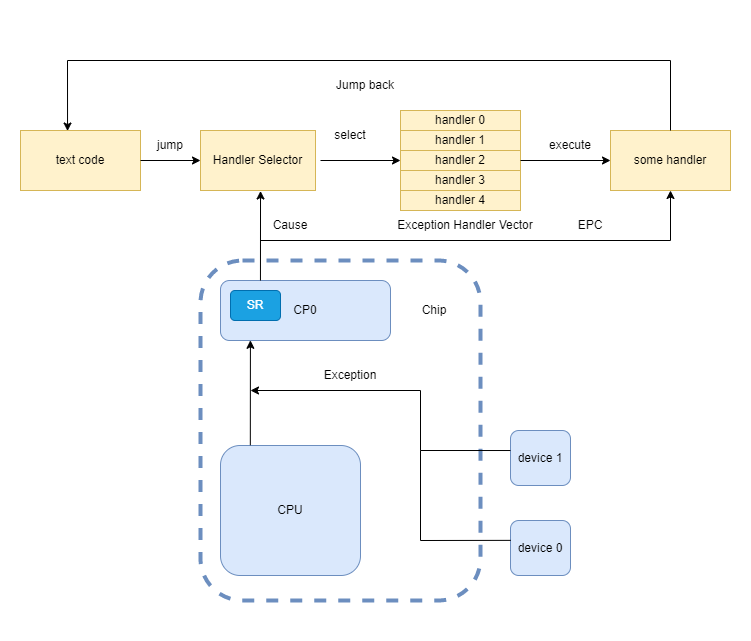

The diagram above was exported from draw.io. Its source (the exported page's mxGraphModel, read from the mxfile embedded in the PNG):
<mxGraphModel dx="1980" dy="721" grid="1" gridSize="10" guides="1" tooltips="1" connect="1" arrows="1" fold="1" page="1" pageScale="1" pageWidth="827" pageHeight="1169" math="0" shadow="0">
  <root>
    <mxCell id="0" />
    <mxCell id="1" parent="0" />
    <mxCell id="LDwFPJwlMJAynbZAhqoi-42" value="" style="rounded=0;whiteSpace=wrap;html=1;strokeWidth=1;fillColor=none;strokeColor=none;" vertex="1" parent="1">
      <mxGeometry x="-20" y="10" width="750" height="640" as="geometry" />
    </mxCell>
    <mxCell id="LDwFPJwlMJAynbZAhqoi-13" value="" style="rounded=1;whiteSpace=wrap;html=1;dashed=1;strokeWidth=4;fillColor=none;strokeColor=#6c8ebf;" vertex="1" parent="1">
      <mxGeometry x="180" y="270" width="280" height="340" as="geometry" />
    </mxCell>
    <mxCell id="LDwFPJwlMJAynbZAhqoi-1" value="CPU" style="rounded=1;whiteSpace=wrap;html=1;fillColor=#dae8fc;strokeColor=#6c8ebf;" vertex="1" parent="1">
      <mxGeometry x="200" y="455" width="140" height="130" as="geometry" />
    </mxCell>
    <mxCell id="LDwFPJwlMJAynbZAhqoi-2" value="device 0" style="rounded=1;whiteSpace=wrap;html=1;fillColor=#dae8fc;strokeColor=#6c8ebf;" vertex="1" parent="1">
      <mxGeometry x="490" y="530" width="60" height="55" as="geometry" />
    </mxCell>
    <mxCell id="LDwFPJwlMJAynbZAhqoi-3" value="CP0" style="rounded=1;whiteSpace=wrap;html=1;fillColor=#dae8fc;strokeColor=#6c8ebf;" vertex="1" parent="1">
      <mxGeometry x="200" y="290" width="170" height="60" as="geometry" />
    </mxCell>
    <mxCell id="LDwFPJwlMJAynbZAhqoi-4" value="device 1" style="rounded=1;whiteSpace=wrap;html=1;fillColor=#dae8fc;strokeColor=#6c8ebf;" vertex="1" parent="1">
      <mxGeometry x="490" y="440" width="60" height="55" as="geometry" />
    </mxCell>
    <mxCell id="LDwFPJwlMJAynbZAhqoi-5" value="" style="endArrow=classic;html=1;rounded=0;exitX=0.213;exitY=-0.002;exitDx=0;exitDy=0;exitPerimeter=0;entryX=0.176;entryY=0.997;entryDx=0;entryDy=0;entryPerimeter=0;" edge="1" parent="1" source="LDwFPJwlMJAynbZAhqoi-1" target="LDwFPJwlMJAynbZAhqoi-3">
      <mxGeometry width="50" height="50" relative="1" as="geometry">
        <mxPoint x="231" y="460" as="sourcePoint" />
        <mxPoint x="224" y="350" as="targetPoint" />
      </mxGeometry>
    </mxCell>
    <mxCell id="LDwFPJwlMJAynbZAhqoi-7" value="" style="endArrow=classic;html=1;rounded=0;exitX=0;exitY=0.364;exitDx=0;exitDy=0;exitPerimeter=0;" edge="1" parent="1" source="LDwFPJwlMJAynbZAhqoi-4">
      <mxGeometry width="50" height="50" relative="1" as="geometry">
        <mxPoint x="400" y="400" as="sourcePoint" />
        <mxPoint x="230" y="400" as="targetPoint" />
        <Array as="points">
          <mxPoint x="400" y="460" />
          <mxPoint x="400" y="400" />
        </Array>
      </mxGeometry>
    </mxCell>
    <mxCell id="LDwFPJwlMJAynbZAhqoi-8" value="" style="endArrow=none;html=1;rounded=0;exitX=0.004;exitY=0.361;exitDx=0;exitDy=0;exitPerimeter=0;" edge="1" parent="1" source="LDwFPJwlMJAynbZAhqoi-2">
      <mxGeometry width="50" height="50" relative="1" as="geometry">
        <mxPoint x="400" y="560" as="sourcePoint" />
        <mxPoint x="400" y="460" as="targetPoint" />
        <Array as="points">
          <mxPoint x="400" y="550" />
        </Array>
      </mxGeometry>
    </mxCell>
    <mxCell id="LDwFPJwlMJAynbZAhqoi-9" value="Exception" style="text;html=1;strokeColor=none;fillColor=none;align=center;verticalAlign=middle;whiteSpace=wrap;rounded=0;" vertex="1" parent="1">
      <mxGeometry x="300" y="370" width="60" height="30" as="geometry" />
    </mxCell>
    <mxCell id="LDwFPJwlMJAynbZAhqoi-14" value="SR" style="rounded=1;whiteSpace=wrap;html=1;strokeWidth=1;fillColor=#1ba1e2;strokeColor=#006EAF;fontColor=#ffffff;" vertex="1" parent="1">
      <mxGeometry x="210" y="300" width="50" height="30" as="geometry" />
    </mxCell>
    <mxCell id="LDwFPJwlMJAynbZAhqoi-15" value="Handler Selector" style="rounded=0;whiteSpace=wrap;html=1;strokeWidth=1;fillColor=#fff2cc;strokeColor=#d6b656;" vertex="1" parent="1">
      <mxGeometry x="180" y="140" width="115" height="60" as="geometry" />
    </mxCell>
    <mxCell id="LDwFPJwlMJAynbZAhqoi-16" value="Chip" style="text;html=1;strokeColor=none;fillColor=none;align=center;verticalAlign=middle;whiteSpace=wrap;rounded=0;" vertex="1" parent="1">
      <mxGeometry x="384" y="305" width="60" height="30" as="geometry" />
    </mxCell>
    <mxCell id="LDwFPJwlMJAynbZAhqoi-17" value="" style="endArrow=classic;html=1;rounded=0;exitX=0.235;exitY=0;exitDx=0;exitDy=0;exitPerimeter=0;entryX=0.522;entryY=1.008;entryDx=0;entryDy=0;entryPerimeter=0;" edge="1" parent="1" source="LDwFPJwlMJAynbZAhqoi-3" target="LDwFPJwlMJAynbZAhqoi-15">
      <mxGeometry width="50" height="50" relative="1" as="geometry">
        <mxPoint x="400" y="360" as="sourcePoint" />
        <mxPoint x="450" y="310" as="targetPoint" />
      </mxGeometry>
    </mxCell>
    <mxCell id="LDwFPJwlMJAynbZAhqoi-18" value="Cause" style="text;html=1;strokeColor=none;fillColor=none;align=center;verticalAlign=middle;whiteSpace=wrap;rounded=0;" vertex="1" parent="1">
      <mxGeometry x="240" y="220" width="60" height="30" as="geometry" />
    </mxCell>
    <mxCell id="LDwFPJwlMJAynbZAhqoi-24" value="" style="endArrow=classic;html=1;rounded=0;entryX=0;entryY=0.5;entryDx=0;entryDy=0;" edge="1" parent="1" target="LDwFPJwlMJAynbZAhqoi-21">
      <mxGeometry width="50" height="50" relative="1" as="geometry">
        <mxPoint x="300" y="170" as="sourcePoint" />
        <mxPoint x="450" y="310" as="targetPoint" />
      </mxGeometry>
    </mxCell>
    <mxCell id="LDwFPJwlMJAynbZAhqoi-25" value="" style="group" vertex="1" connectable="0" parent="1">
      <mxGeometry x="380" y="120" width="120" height="100" as="geometry" />
    </mxCell>
    <mxCell id="LDwFPJwlMJAynbZAhqoi-19" value="handler 0" style="rounded=0;whiteSpace=wrap;html=1;strokeWidth=1;fillColor=#fff2cc;strokeColor=#d6b656;" vertex="1" parent="LDwFPJwlMJAynbZAhqoi-25">
      <mxGeometry width="120" height="20" as="geometry" />
    </mxCell>
    <mxCell id="LDwFPJwlMJAynbZAhqoi-20" value="handler 1" style="rounded=0;whiteSpace=wrap;html=1;strokeWidth=1;fillColor=#fff2cc;strokeColor=#d6b656;" vertex="1" parent="LDwFPJwlMJAynbZAhqoi-25">
      <mxGeometry y="20" width="120" height="20" as="geometry" />
    </mxCell>
    <mxCell id="LDwFPJwlMJAynbZAhqoi-21" value="handler 2" style="rounded=0;whiteSpace=wrap;html=1;strokeWidth=1;fillColor=#fff2cc;strokeColor=#d6b656;" vertex="1" parent="LDwFPJwlMJAynbZAhqoi-25">
      <mxGeometry y="40" width="120" height="20" as="geometry" />
    </mxCell>
    <mxCell id="LDwFPJwlMJAynbZAhqoi-22" value="handler 3" style="rounded=0;whiteSpace=wrap;html=1;strokeWidth=1;fillColor=#fff2cc;strokeColor=#d6b656;" vertex="1" parent="LDwFPJwlMJAynbZAhqoi-25">
      <mxGeometry y="60" width="120" height="20" as="geometry" />
    </mxCell>
    <mxCell id="LDwFPJwlMJAynbZAhqoi-23" value="handler 4" style="rounded=0;whiteSpace=wrap;html=1;strokeWidth=1;fillColor=#fff2cc;strokeColor=#d6b656;" vertex="1" parent="LDwFPJwlMJAynbZAhqoi-25">
      <mxGeometry y="80" width="120" height="20" as="geometry" />
    </mxCell>
    <mxCell id="LDwFPJwlMJAynbZAhqoi-26" value="select" style="text;html=1;strokeColor=none;fillColor=none;align=center;verticalAlign=middle;whiteSpace=wrap;rounded=0;" vertex="1" parent="1">
      <mxGeometry x="300" y="130" width="60" height="30" as="geometry" />
    </mxCell>
    <mxCell id="LDwFPJwlMJAynbZAhqoi-27" value="text code" style="rounded=0;whiteSpace=wrap;html=1;strokeWidth=1;fillColor=#fff2cc;strokeColor=#d6b656;" vertex="1" parent="1">
      <mxGeometry y="140" width="120" height="60" as="geometry" />
    </mxCell>
    <mxCell id="LDwFPJwlMJAynbZAhqoi-28" value="" style="endArrow=classic;html=1;rounded=0;exitX=1;exitY=0.5;exitDx=0;exitDy=0;" edge="1" parent="1" source="LDwFPJwlMJAynbZAhqoi-27" target="LDwFPJwlMJAynbZAhqoi-15">
      <mxGeometry width="50" height="50" relative="1" as="geometry">
        <mxPoint x="250" y="360" as="sourcePoint" />
        <mxPoint x="300" y="310" as="targetPoint" />
      </mxGeometry>
    </mxCell>
    <mxCell id="LDwFPJwlMJAynbZAhqoi-29" value="jump" style="text;html=1;strokeColor=none;fillColor=none;align=center;verticalAlign=middle;whiteSpace=wrap;rounded=0;" vertex="1" parent="1">
      <mxGeometry x="120" y="140" width="60" height="30" as="geometry" />
    </mxCell>
    <mxCell id="LDwFPJwlMJAynbZAhqoi-36" value="some handler" style="rounded=0;whiteSpace=wrap;html=1;strokeWidth=1;fillColor=#fff2cc;strokeColor=#d6b656;" vertex="1" parent="1">
      <mxGeometry x="590" y="140" width="120" height="60" as="geometry" />
    </mxCell>
    <mxCell id="LDwFPJwlMJAynbZAhqoi-37" value="" style="endArrow=classic;html=1;rounded=0;exitX=1;exitY=0.5;exitDx=0;exitDy=0;entryX=0;entryY=0.5;entryDx=0;entryDy=0;" edge="1" parent="1" source="LDwFPJwlMJAynbZAhqoi-21" target="LDwFPJwlMJAynbZAhqoi-36">
      <mxGeometry width="50" height="50" relative="1" as="geometry">
        <mxPoint x="470" y="360" as="sourcePoint" />
        <mxPoint x="520" y="310" as="targetPoint" />
      </mxGeometry>
    </mxCell>
    <mxCell id="LDwFPJwlMJAynbZAhqoi-38" value="execute" style="text;html=1;strokeColor=none;fillColor=none;align=center;verticalAlign=middle;whiteSpace=wrap;rounded=0;" vertex="1" parent="1">
      <mxGeometry x="520" y="140" width="60" height="30" as="geometry" />
    </mxCell>
    <mxCell id="LDwFPJwlMJAynbZAhqoi-39" value="" style="endArrow=classic;html=1;rounded=0;entryX=0.5;entryY=1;entryDx=0;entryDy=0;" edge="1" parent="1" target="LDwFPJwlMJAynbZAhqoi-36">
      <mxGeometry width="50" height="50" relative="1" as="geometry">
        <mxPoint x="240" y="250" as="sourcePoint" />
        <mxPoint x="690" y="250" as="targetPoint" />
        <Array as="points">
          <mxPoint x="650" y="250" />
        </Array>
      </mxGeometry>
    </mxCell>
    <mxCell id="LDwFPJwlMJAynbZAhqoi-40" value="EPC" style="text;html=1;strokeColor=none;fillColor=none;align=center;verticalAlign=middle;whiteSpace=wrap;rounded=0;" vertex="1" parent="1">
      <mxGeometry x="540" y="220" width="60" height="30" as="geometry" />
    </mxCell>
    <mxCell id="LDwFPJwlMJAynbZAhqoi-41" value="" style="endArrow=classic;html=1;rounded=0;exitX=0.5;exitY=0;exitDx=0;exitDy=0;entryX=0.392;entryY=0.009;entryDx=0;entryDy=0;entryPerimeter=0;" edge="1" parent="1" source="LDwFPJwlMJAynbZAhqoi-36" target="LDwFPJwlMJAynbZAhqoi-27">
      <mxGeometry width="50" height="50" relative="1" as="geometry">
        <mxPoint x="340" y="310" as="sourcePoint" />
        <mxPoint x="390" y="260" as="targetPoint" />
        <Array as="points">
          <mxPoint x="650" y="70" />
          <mxPoint x="47" y="70" />
        </Array>
      </mxGeometry>
    </mxCell>
    <mxCell id="LDwFPJwlMJAynbZAhqoi-43" value="Jump back" style="text;html=1;strokeColor=none;fillColor=none;align=center;verticalAlign=middle;whiteSpace=wrap;rounded=0;" vertex="1" parent="1">
      <mxGeometry x="290" y="80" width="110" height="30" as="geometry" />
    </mxCell>
    <mxCell id="LDwFPJwlMJAynbZAhqoi-44" value="Exception Handler Vector" style="text;html=1;strokeColor=none;fillColor=none;align=center;verticalAlign=middle;whiteSpace=wrap;rounded=0;" vertex="1" parent="1">
      <mxGeometry x="360" y="220" width="170" height="30" as="geometry" />
    </mxCell>
  </root>
</mxGraphModel>